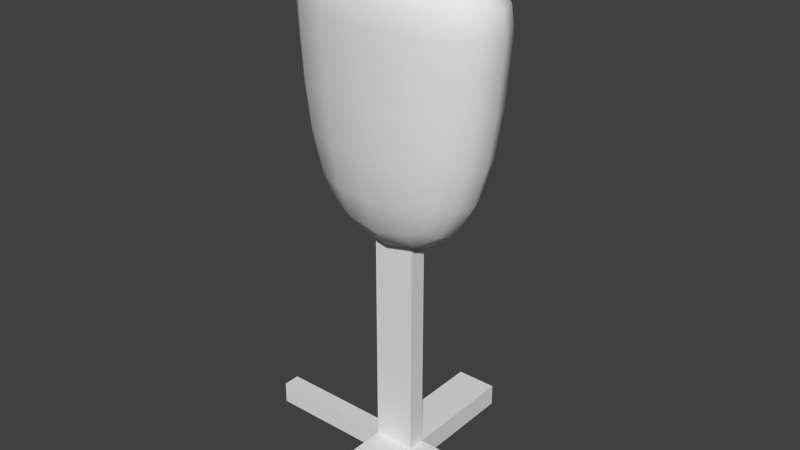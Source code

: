 # Source: target.blend  (saved by Blender 2.78.0; exported with 4.5.12 LTS)
import bpy
from mathutils import Matrix  # noqa: F401  (used for matrix-valued properties, if any)

bpy.ops.wm.read_factory_settings(use_empty=True)
scene = bpy.context.scene
scene.name = 'Scene'

# ---- collections
col_collection_1 = bpy.data.collections.new('Collection 1'); scene.collection.children.link(col_collection_1)

# ---- world
world_world = bpy.data.worlds.new('World'); scene.world = world_world
world_world.color = (0.05088, 0.05088, 0.05088)
world_world.use_sun_shadow = False
world_world.sun_shadow_jitter_overblur = 0.0
world_world.cycles.sampling_method = 'NONE'
world_world.cycles.sample_map_resolution = 256

# ---- meshes
me_cube_001 = bpy.data.meshes.new('Cube.001')
me_cube_001.from_pydata([(-0.07936, -0.4033, -2.587e-05), (0.07936, -0.4033, -2.587e-05), (-0.07936, -0.4033, 0.08472), (0.07936, -0.4033, 0.08472), (-0.07936, -0.03314, 1.0), (-0.07936, 0.03314, 1.0), (0.07936, 0.03314, 1.0), (0.07936, -0.03314, 1.0), (-0.07936, 0.03314, 0.08472), (-0.07936, -0.03314, 0.08472), (0.07936, 0.03314, 0.08472), (0.07936, -0.03314, 0.08472), (-0.07936, 0.4851, -2.587e-05), (0.07936, 0.4851, -2.587e-05), (-0.07936, 0.4851, 0.08472), (0.07936, 0.4851, 0.08472), (0.5041, 0.03314, -2.587e-05), (0.5041, -0.03314, -2.587e-05), (0.5041, 0.03314, 0.08472), (0.5041, -0.03314, 0.08472), (0.07936, -0.03314, 0.08472), (0.07936, 0.03314, 0.08472), (-0.07936, -0.03314, 0.08472), (-0.07936, 0.03314, 0.08472), (-0.5703, -0.03314, -2.587e-05), (-0.5703, 0.03314, -2.587e-05), (-0.5703, 0.03314, 0.08472), (-0.5703, -0.03314, 0.08472), (0.07936, -0.03314, -2.587e-05), (0.07936, 0.03314, -2.587e-05), (-0.07936, 0.03314, -2.587e-05), (-0.07936, -0.03314, -2.587e-05)], [], [(3, 2, 0, 1), (20, 21, 10, 11), (21, 23, 8, 10), (23, 22, 9, 8), (22, 20, 11, 9), (7, 6, 5, 4), (4, 5, 8, 9), (5, 6, 10, 8), (6, 7, 11, 10), (7, 4, 9, 11), (3, 1, 28, 20), (2, 3, 20, 22), (18, 16, 29, 21), (31, 28, 1, 0), (22, 31, 0, 2), (21, 29, 13, 15), (31, 30, 29, 28), (23, 30, 25, 26), (14, 15, 13, 12), (14, 12, 30, 23), (29, 30, 12, 13), (15, 14, 23, 21), (18, 19, 17, 16), (19, 18, 21, 20), (28, 29, 16, 17), (20, 28, 17, 19), (27, 26, 25, 24), (26, 27, 22, 23), (27, 24, 31, 22), (30, 31, 24, 25)])
_uv = me_cube_001.uv_layers.new(name='UVMap')
_uv.uv.foreach_set('vector', [0.0, 0.0, 1.0, 0.0, 1.0, 1.0, 0.0, 1.0, 0.0, 0.0, 1.0, 0.0, 1.0, 1.0, 0.0, 1.0, 0.0, 0.0, 1.0, 0.0, 1.0, 1.0, 0.0, 1.0, 0.0, 0.0, 1.0, 0.0, 1.0, 1.0, 0.0, 1.0, 0.0, 0.0, 1.0, 0.0, 1.0, 1.0, 0.0, 1.0, 0.0, 0.0, 1.0, 0.0, 1.0, 1.0, 0.0, 1.0, 0.0, 0.0, 1.0, 0.0, 1.0, 1.0, 0.0, 1.0, 0.0, 0.0, 1.0, 0.0, 1.0, 1.0, 0.0, 1.0, 0.0, 0.0, 1.0, 0.0, 1.0, 1.0, 0.0, 1.0, 0.0, 0.0, 1.0, 0.0, 1.0, 1.0, 0.0, 1.0, 0.0, 0.0, 1.0, 0.0, 1.0, 1.0, 0.0, 1.0, 0.0, 0.0, 1.0, 0.0, 1.0, 1.0, 0.0, 1.0, 0.0, 0.0, 1.0, 0.0, 1.0, 1.0, 0.0, 1.0, 0.0, 0.0, 1.0, 0.0, 1.0, 1.0, 0.0, 1.0, 0.0, 0.0, 1.0, 0.0, 1.0, 1.0, 0.0, 1.0, 0.0, 0.0, 1.0, 0.0, 1.0, 1.0, 0.0, 1.0, 0.0, 0.0, 1.0, 0.0, 1.0, 1.0, 0.0, 1.0, 0.0, 0.0, 1.0, 0.0, 1.0, 1.0, 0.0, 1.0, 0.0, 0.0, 1.0, 0.0, 1.0, 1.0, 0.0, 1.0, 0.0, 0.0, 1.0, 0.0, 1.0, 1.0, 0.0, 1.0, 0.0, 0.0, 1.0, 0.0, 1.0, 1.0, 0.0, 1.0, 0.0, 0.0, 1.0, 0.0, 1.0, 1.0, 0.0, 1.0, 0.0, 0.0, 1.0, 0.0, 1.0, 1.0, 0.0, 1.0, 0.0, 0.0, 1.0, 0.0, 1.0, 1.0, 0.0, 1.0, 0.0, 0.0, 1.0, 0.0, 1.0, 1.0, 0.0, 1.0, 0.0, 0.0, 1.0, 0.0, 1.0, 1.0, 0.0, 1.0, 0.0, 0.0, 1.0, 0.0, 1.0, 1.0, 0.0, 1.0, 0.0, 0.0, 1.0, 0.0, 1.0, 1.0, 0.0, 1.0, 0.0, 0.0, 1.0, 0.0, 1.0, 1.0, 0.0, 1.0, 0.0, 0.0, 1.0, 0.0, 1.0, 1.0, 0.0, 1.0])
me_cube_001.use_remesh_preserve_volume = False
me_cube_001.use_remesh_preserve_attributes = False
me_cube_001.use_mirror_vertex_groups = False
me_cube_001.update()
me_cube = bpy.data.meshes.new('Cube')
me_cube.from_pydata([(-0.3583, -0.223, 0.8363), (-0.3583, 0.223, 0.8363), (0.3583, 0.223, 0.8363), (0.3583, -0.223, 0.8363), (-0.4523, -0.223, 1.898), (-0.4523, 0.223, 1.898), (0.4523, 0.223, 1.898), (0.4523, -0.223, 1.898), (-0.4369, 0.223, 1.724), (-0.4369, -0.223, 1.724), (0.4369, 0.223, 1.724), (0.4369, -0.223, 1.724)], [], [(9, 8, 1, 0), (8, 10, 2, 1), (10, 11, 3, 2), (11, 9, 0, 3), (0, 1, 2, 3), (7, 6, 5, 4), (4, 5, 8, 9), (5, 6, 10, 8), (6, 7, 11, 10), (7, 4, 9, 11)])
me_cube.polygons.foreach_set('use_smooth', [True] * 10)
_uv = me_cube.uv_layers.new(name='UVMap')
_uv.uv.foreach_set('vector', [0.0, 0.0, 1.0, 0.0, 1.0, 1.0, 0.0, 1.0, 0.0, 0.0, 1.0, 0.0, 1.0, 1.0, 0.0, 1.0, 0.0, 0.0, 1.0, 0.0, 1.0, 1.0, 0.0, 1.0, 0.0, 0.0, 1.0, 0.0, 1.0, 1.0, 0.0, 1.0, 0.0, 0.0, 1.0, 0.0, 1.0, 1.0, 0.0, 1.0, 0.0, 0.0, 1.0, 0.0, 1.0, 1.0, 0.0, 1.0, 0.0, 0.0, 1.0, 0.0, 1.0, 1.0, 0.0, 1.0, 0.0, 0.0, 1.0, 0.0, 1.0, 1.0, 0.0, 1.0, 0.0, 0.0, 1.0, 0.0, 1.0, 1.0, 0.0, 1.0, 0.0, 0.0, 1.0, 0.0, 1.0, 1.0, 0.0, 1.0])
me_cube.use_remesh_preserve_volume = False
me_cube.use_remesh_preserve_attributes = False
me_cube.use_mirror_vertex_groups = False
me_cube.update()

# ---- objects
ob_cube_001 = bpy.data.objects.new('Cube.001', me_cube_001)
ob_cube = bpy.data.objects.new('Cube', me_cube)

# ---- transforms, parenting, visibility, modifiers, constraints
ob_cube_001.location = (0.0, 0.0, 0.0)
ob_cube_001.lineart.crease_threshold = 0.0
ob_cube.location = (0.0, 0.0, 0.0)
ob_cube.lineart.crease_threshold = 0.0
_m = ob_cube.modifiers.new('Subsurf', 'SUBSURF')
_m.uv_smooth = 'PRESERVE_CORNERS'
_m.quality = 2
_m.levels = 2
_m.show_only_control_edges = False

# ---- collection membership
col_collection_1.objects.link(ob_cube_001)
col_collection_1.objects.link(ob_cube)

# ---- scene / render settings (as saved in the file)
scene.frame_start = 1; scene.frame_end = 250; scene.frame_set(1)
scene.render.engine = 'BLENDER_EEVEE_NEXT'
scene.render.image_settings.color_mode = 'RGB'
scene.render.image_settings.compression = 90
scene.render.resolution_percentage = 50
scene.render.dither_intensity = 0.0
scene.render.bake_margin = 2
scene.render.bake_bias = 0.0
scene.cycles.use_denoising = False
scene.cycles.samples = 10
scene.cycles.sampling_pattern = 'TABULATED_SOBOL'
scene.cycles.light_sampling_threshold = 0.0
scene.cycles.use_adaptive_sampling = False
scene.cycles.use_light_tree = False
scene.cycles.blur_glossy = 0.0
scene.cycles.volume_bounces = 1
scene.cycles.pixel_filter_type = 'GAUSSIAN'
scene.cycles.sample_clamp_indirect = 0.0
scene.view_settings.view_transform = 'Standard'
bpy.context.view_layer.update()

# ---- added for rendering (the .blend has no active camera and no usable light): camera, sun
cam_auto = bpy.data.cameras.new('AutoCamera')
cam_auto.lens = 50.0
cam_auto.sensor_width = 36.0
cam_auto.clip_end = 1000.0
ob_auto_camera = bpy.data.objects.new('AutoCamera', cam_auto)
scene.collection.objects.link(ob_auto_camera)
ob_auto_camera.location = (2.14596, -2.57397, 2.69237)
ob_auto_camera.rotation_euler = (1.09748, -7.21219e-08, 0.694738)
scene.camera = ob_auto_camera
light_auto_sun = bpy.data.lights.new('AutoSun', 'SUN')
light_auto_sun.energy = 3.0
light_auto_sun.angle = 0.0523599
ob_auto_sun = bpy.data.objects.new('AutoSun', light_auto_sun)
scene.collection.objects.link(ob_auto_sun)
ob_auto_sun.rotation_euler = (0.872665, 0.174533, 0.523599)
bpy.context.view_layer.update()
